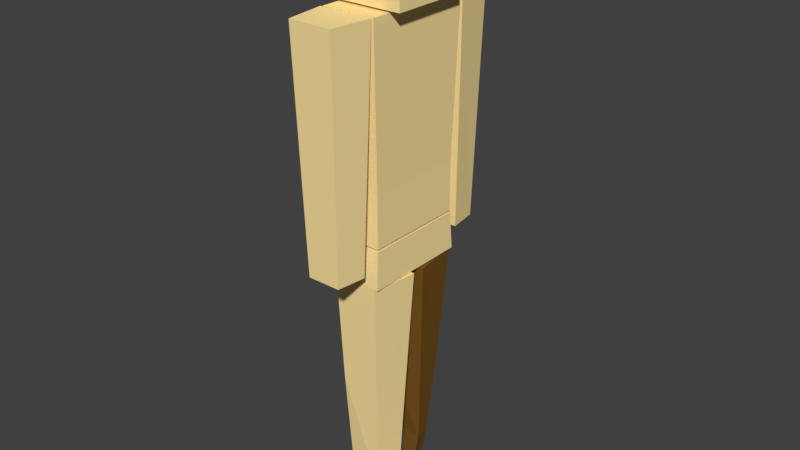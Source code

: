 # Source: Player.blend  (saved by Blender 2.79.0; exported with 4.5.12 LTS)
import bpy
from mathutils import Matrix  # noqa: F401  (used for matrix-valued properties, if any)

bpy.ops.wm.read_factory_settings(use_empty=True)
scene = bpy.context.scene
scene.name = 'Scene'

# ---- collections
col_collection_1 = bpy.data.collections.new('Collection 1'); scene.collection.children.link(col_collection_1)

# ---- materials (node trees are filled in below, after node groups)
mat_skin = bpy.data.materials.new('Skin')
mat_skin.alpha_threshold = 0.0
mat_skin.use_transparent_shadow = False
mat_skin.diffuse_color = (1.0, 0.7855, 0.3574, 1.0)
mat_skin.roughness = 0.5
mat_skin.line_color = (0.0, 0.0, 0.0, 1.0)
mat_wood = bpy.data.materials.new('Wood')
mat_wood.alpha_threshold = 0.0
mat_wood.use_transparent_shadow = False
mat_wood.diffuse_color = (0.2019, 0.09584, 0.01684, 1.0)
mat_wood.roughness = 0.5

# ---- material node trees

# ---- world
world_world = bpy.data.worlds.new('World'); scene.world = world_world
world_world.color = (0.05088, 0.05088, 0.05088)
world_world.use_sun_shadow = False
world_world.sun_shadow_jitter_overblur = 0.0
world_world.cycles.sampling_method = 'MANUAL'

# ---- meshes
me_cube = bpy.data.meshes.new('Cube')
me_cube.from_pydata([(0.3444, 0.3444, 4.388), (0.3444, -0.3444, 4.388), (-0.3444, -0.3444, 4.388), (-0.3444, 0.3444, 4.388), (0.3444, 0.3444, 5.076), (0.3444, -0.3444, 5.076), (-0.3444, -0.3444, 5.076), (-0.3444, 0.3444, 5.076), (-0.1343, -0.3714, 0.006422), (-0.1343, -0.3714, 0.2425), (-0.1343, -0.1783, 0.006422), (-0.1343, -0.1783, 0.2425), (0.4688, -0.4411, 0.006422), (0.4688, -0.4203, 0.1315), (0.4688, -0.1724, 0.006422), (0.4688, -0.1932, 0.1315), (0.1673, -0.1645, 0.006422), (0.1673, -0.1645, 0.2053), (0.1673, -0.3954, 0.006422), (0.1673, -0.3954, 0.2053), (0.02951, 0.3377, 0.02445), (0.04207, 0.2119, 0.02445), (-0.06971, 0.3186, 0.03792), (-0.08084, 0.2284, 0.03792), (-0.0928, 0.2252, 0.356), (-0.0754, 0.3221, 0.356), (0.07973, 0.3426, 0.3416), (0.09937, 0.2076, 0.3416), (-0.2442, 0.05019, 2.189), (-0.1994, 0.4626, 2.189), (0.2018, 0.4659, 2.189), (0.2528, 0.05429, 2.189), (-0.1623, 0.1379, 1.095), (-0.1324, 0.3954, 1.095), (0.1358, 0.3976, 1.095), (0.1698, 0.1406, 1.095), (0.1767, -0.1543, 0.2122), (0.1426, -0.4029, 0.2122), (-0.1426, -0.3774, 0.2447), (-0.1767, -0.1797, 0.2447), (0.2502, -0.0536, 2.193), (0.202, -0.4688, 2.193), (-0.202, -0.4688, 2.193), (-0.2502, -0.0536, 2.193), (0.2135, -0.1039, 1.219), (0.1723, -0.4358, 1.219), (-0.1723, -0.4358, 1.219), (-0.2135, -0.1039, 1.219), (-0.1789, 0.5601, 2.349), (-0.1459, 0.8173, 2.349), (0.1489, 0.8197, 2.349), (0.1863, 0.5631, 2.349), (-0.2332, 0.5078, 4.373), (-0.1904, 0.8688, 4.373), (0.1927, 0.8719, 4.373), (0.2414, 0.5117, 4.373), (0.1826, -0.5676, 2.349), (0.1474, -0.8245, 2.349), (-0.1474, -0.8245, 2.349), (-0.1826, -0.5676, 2.349), (0.2373, -0.5157, 4.373), (0.1915, -0.8763, 4.373), (-0.1915, -0.8763, 4.373), (-0.2373, -0.5157, 4.373), (0.225, 0.4695, 2.203), (0.225, -0.4695, 2.203), (-0.225, -0.4695, 2.203), (-0.225, 0.4695, 2.203), (0.2151, 0.4489, 2.532), (0.2151, -0.4489, 2.532), (-0.2151, -0.4489, 2.532), (-0.2151, 0.4489, 2.532), (0.2134, 0.4453, 2.55), (0.2134, -0.4453, 2.55), (-0.2134, -0.4453, 2.55), (-0.2134, 0.4453, 2.55), (0.2373, 0.4951, 4.369), (0.2373, -0.4951, 4.369), (-0.2373, -0.4951, 4.369), (-0.2373, 0.4951, 4.369), (0.212, 0.4424, 2.999), (0.212, -0.4424, 2.999), (-0.212, -0.4424, 2.999), (-0.212, 0.4424, 2.999)], [], [(0, 1, 2, 3), (4, 7, 6, 5), (0, 4, 5, 1), (1, 5, 6, 2), (2, 6, 7, 3), (4, 0, 3, 7), (8, 9, 11, 10), (16, 17, 15, 14), (14, 15, 13, 12), (18, 19, 9, 8), (16, 14, 12, 18), (17, 11, 9, 19), (15, 17, 19, 13), (10, 16, 18, 8), (12, 13, 19, 18), (10, 11, 17, 16), (27, 24, 23, 21), (23, 22, 20, 21), (26, 27, 21, 20), (24, 25, 22, 23), (25, 26, 20, 22), (28, 31, 30, 29), (32, 28, 29, 33), (33, 29, 30, 34), (34, 30, 31, 35), (32, 24, 27, 35), (28, 32, 35, 31), (26, 34, 35, 27), (25, 33, 34, 26), (24, 32, 33, 25), (36, 37, 38, 39), (40, 43, 42, 41), (44, 40, 41, 45), (45, 41, 42, 46), (46, 42, 43, 47), (44, 36, 39, 47), (40, 44, 47, 43), (38, 46, 47, 39), (37, 45, 46, 38), (36, 44, 45, 37), (48, 49, 50, 51), (52, 55, 54, 53), (48, 52, 53, 49), (49, 53, 54, 50), (50, 54, 55, 51), (52, 48, 51, 55), (56, 57, 58, 59), (60, 63, 62, 61), (56, 60, 61, 57), (57, 61, 62, 58), (58, 62, 63, 59), (60, 56, 59, 63), (64, 65, 66, 67), (68, 71, 70, 69), (64, 68, 69, 65), (65, 69, 70, 66), (66, 70, 71, 67), (68, 64, 67, 71), (72, 73, 74, 75), (76, 79, 78, 77), (80, 76, 77, 81), (81, 77, 78, 82), (82, 78, 79, 83), (80, 72, 75, 83), (76, 80, 83, 79), (74, 82, 83, 75), (73, 81, 82, 74), (72, 80, 81, 73)])
me_cube.polygons.foreach_set('material_index', [0, 0, 0, 0, 0, 0, 0, 0, 0, 0, 0, 0, 0, 0, 0, 0, 1, 1, 1, 1, 1, 1, 1, 1, 1, 1, 1, 1, 1, 1, 0, 0, 0, 0, 0, 0, 0, 0, 0, 0, 0, 0, 0, 0, 0, 0, 0, 0, 0, 0, 0, 0, 0, 0, 0, 0, 0, 0, 0, 0, 0, 0, 0, 0, 0, 0, 0, 0])
me_cube.materials.append(mat_skin)
me_cube.materials.append(mat_wood)
me_cube.use_remesh_preserve_volume = False
me_cube.use_remesh_preserve_attributes = False
me_cube.use_mirror_vertex_groups = False
me_cube.update()
arm_armature_001 = bpy.data.armatures.new('Armature.001')  # bones are not reproduced

# ---- objects
ob_body = bpy.data.objects.new('Body', me_cube)
ob_armature = bpy.data.objects.new('Armature', arm_armature_001)

# ---- transforms, parenting, visibility, modifiers, constraints
ob_body.location = (0.0, 0.0, 0.0)
ob_body.scale = (1.19, 1.19, 1.19)
ob_body.lock_rotations_4d = False
ob_body.empty_display_type = 'ARROWS'
ob_body.lineart.crease_threshold = 0.0
_vg = ob_body.vertex_groups.new(name='Bone.001')
for _i, _w in zip([30, 48, 49, 50, 51, 52, 53, 54, 55, 60, 64, 68, 69, 70, 71, 72, 73, 74, 75, 76, 77, 78, 79, 80, 81, 82, 83], [0.0, 2.557e-07, 0.004599, 4.913e-09, 0.007795, 0.0, 2.314e-16, 0.0002066, 5.303e-21, 0.002763, 0.0, 0.0, 0.001505, 0.0, 0.0002019, 0.000113, 0.03009, 0.003046, 0.0001154, 1.0, 0.9898, 0.9989, 0.9943, 1.0, 1.0, 1.0, 0.9997]): _vg.add([_i], _w, 'REPLACE')
_vg = ob_body.vertex_groups.new(name='Bone.006')
for _i, _w in zip([56, 57, 58, 59, 60, 61, 62, 63], [0.9642, 0.9993, 1.0, 0.9999, 0.9985, 1.0, 1.0, 1.0]): _vg.add([_i], _w, 'REPLACE')
_vg = ob_body.vertex_groups.new(name='Bone.004')
for _i, _w in zip([48, 49, 50, 51, 52, 53, 54, 55, 79], [0.9699, 1.0, 1.0, 0.9999, 0.9995, 1.0, 0.9955, 1.0, 5.152e-06]): _vg.add([_i], _w, 'REPLACE')
_vg = ob_body.vertex_groups.new(name='Bone.003')
for _i, _w in zip([0, 1, 2, 3, 4, 5, 6, 7], [1.0, 0.999, 0.9928, 0.9988, 0.9946, 0.9968, 1.0, 1.0]): _vg.add([_i], _w, 'REPLACE')
_vg = ob_body.vertex_groups.new(name='Bone')
for _i, _w in zip([29, 64, 65, 66, 67, 68, 69, 70, 71, 72, 73, 74, 75], [0.004449, 1.0, 0.9993, 1.0, 1.0, 1.0, 1.0, 1.0, 1.0, 1.0, 1.0, 1.0, 1.0]): _vg.add([_i], _w, 'REPLACE')
_vg = ob_body.vertex_groups.new(name='Bone.009')
for _i, _w in zip([8, 9, 10, 11, 12, 13, 14, 15, 16, 17, 18, 19, 36, 37, 38, 39, 40, 41, 42, 43, 44, 45, 46, 47], [1.0, 1.0, 1.0, 1.0, 1.0, 1.0, 1.0, 1.0, 1.0, 1.0, 1.0, 0.9999, 1.0, 1.0, 1.0, 0.9999, 1.0, 1.0, 1.0, 1.0, 1.0, 1.0, 1.0, 1.0]): _vg.add([_i], _w, 'REPLACE')
_vg = ob_body.vertex_groups.new(name='Bone.008')
for _i, _w in zip([20, 21, 22, 23, 24, 25, 26, 27, 28, 29, 30, 31, 32, 33, 34, 35], [1.0, 1.0, 1.0, 1.0, 1.0, 1.0, 1.0, 1.0, 0.9909, 0.9968, 1.0, 0.9954, 1.0, 1.0, 1.0, 1.0]): _vg.add([_i], _w, 'REPLACE')
_m = ob_body.modifiers.new('Armature', 'ARMATURE')
_m.object = ob_armature
_m.use_deform_preserve_volume = True
ob_armature.parent = ob_body
ob_armature.location = (0.0, 0.0, 0.0)
ob_armature.show_in_front = True
ob_armature.lineart.crease_threshold = 0.0

# ---- collection membership
col_collection_1.objects.link(ob_body)
col_collection_1.objects.link(ob_armature)

# ---- scene / render settings (as saved in the file)
scene.frame_start = 0; scene.frame_end = 15; scene.frame_set(13)
scene.render.engine = 'BLENDER_EEVEE_NEXT'
scene.render.resolution_percentage = 50
scene.render.dither_intensity = 0.0
scene.cycles.use_denoising = False
scene.cycles.samples = 128
scene.cycles.sampling_pattern = 'TABULATED_SOBOL'
scene.cycles.use_adaptive_sampling = False
scene.cycles.use_light_tree = False
scene.cycles.blur_glossy = 0.0
scene.cycles.sample_clamp_indirect = 0.0
scene.view_settings.view_transform = 'Standard'
bpy.context.view_layer.update()

# ---- added for rendering (the .blend has no active camera and no usable light): camera, sun
cam_auto = bpy.data.cameras.new('AutoCamera')
cam_auto.lens = 50.0
cam_auto.sensor_width = 36.0
cam_auto.clip_end = 1000.0
ob_auto_camera = bpy.data.objects.new('AutoCamera', cam_auto)
scene.collection.objects.link(ob_auto_camera)
ob_auto_camera.location = (6.04632, -7.16942, 7.80221)
ob_auto_camera.rotation_euler = (1.09748, -7.21219e-08, 0.694738)
scene.camera = ob_auto_camera
light_auto_sun = bpy.data.lights.new('AutoSun', 'SUN')
light_auto_sun.energy = 3.0
light_auto_sun.angle = 0.0523599
ob_auto_sun = bpy.data.objects.new('AutoSun', light_auto_sun)
scene.collection.objects.link(ob_auto_sun)
ob_auto_sun.rotation_euler = (0.872665, 0.174533, 0.523599)
bpy.context.view_layer.update()
